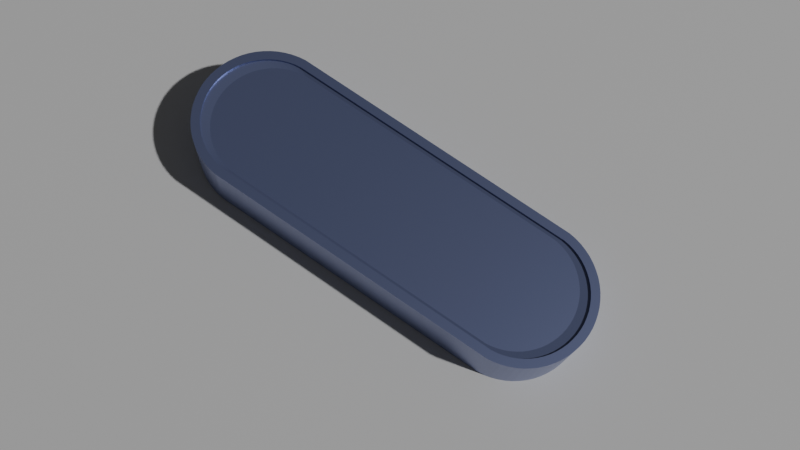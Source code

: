 # Source: KeyHolder4.blend  (saved by Blender 4.0.36; exported with 4.5.12 LTS)
import bpy
from mathutils import Matrix  # noqa: F401  (used for matrix-valued properties, if any)

bpy.ops.wm.read_factory_settings(use_empty=True)
scene = bpy.context.scene
scene.name = 'Scene'

# ---- collections
col_collection = bpy.data.collections.new('Collection'); scene.collection.children.link(col_collection)

# ---- materials (node trees are filled in below, after node groups)
mat_material_001 = bpy.data.materials.new('Material.001')

# ---- material node trees
mat_material_001.use_nodes = True; mat_material_001.node_tree.nodes.clear()
_N = mat_material_001.node_tree.nodes; _L = mat_material_001.node_tree.links
n0 = _N.new('ShaderNodeBsdfPrincipled'); n0.name = 'Principled BSDF'; n0.location = (10, 300)
n0.inputs[0].default_value = (0.2389, 0.2747, 0.4963, 1.0)
n0.inputs[1].default_value = 0.6495
n0.inputs[2].default_value = 0.3505
n0.inputs[3].default_value = 1.45
n1 = _N.new('ShaderNodeOutputMaterial'); n1.name = 'Material Output'; n1.location = (300, 300)
_L.new(n0.outputs[0], n1.inputs[0])
n1.is_active_output = True

# ---- world
world_world = bpy.data.worlds.new('World'); scene.world = world_world
world_world.use_nodes = True; world_world.node_tree.nodes.clear()
_N = world_world.node_tree.nodes; _L = world_world.node_tree.links
n0 = _N.new('ShaderNodeOutputWorld'); n0.name = 'World Output'; n0.location = (300, 300)
n1 = _N.new('ShaderNodeBackground'); n1.name = 'Background'; n1.location = (10, 300)
n1.inputs[0].default_value = (0.05088, 0.05088, 0.05088, 1.0)
_L.new(n1.outputs[0], n0.inputs[0])
n0.is_active_output = True
world_world.color = (0.05088, 0.05088, 0.05088)
world_world.use_sun_shadow = False
world_world.sun_shadow_jitter_overblur = 0.0

# ---- cameras
cam_camera = bpy.data.cameras.new('Camera')
cam_camera.clip_end = 100.0
cam_camera.ortho_scale = 7.314

# ---- lights
light_light = bpy.data.lights.new('Light', 'POINT')
light_light.transmission_factor = 0.0
light_light.use_soft_falloff = False
light_light.energy = 1000.0
light_light.shadow_soft_size = 0.1
light_light.shadow_maximum_resolution = 0.006
light_light.use_absolute_resolution = True

# ---- meshes
me_cylinder_001 = bpy.data.meshes.new('Cylinder.001')
me_cylinder_001.from_pydata([(-0.1049, -0.04976, -0.025), (-0.1044, -0.04364, 0.025), (-0.1098, -0.04904, -0.025), (-0.1086, -0.04303, 0.025), (-0.1145, -0.04785, -0.025), (-0.1127, -0.04199, 0.025), (-0.1191, -0.04619, -0.025), (-0.1168, -0.04054, 0.025), (-0.1236, -0.0441, -0.025), (-0.1207, -0.0387, 0.025), (-0.1278, -0.04157, -0.025), (-0.1244, -0.03648, 0.025), (-0.1317, -0.03865, -0.025), (-0.1278, -0.03392, 0.025), (-0.1354, -0.03536, -0.025), (-0.131, -0.03103, 0.025), (-0.1387, -0.03172, -0.025), (-0.1339, -0.02784, 0.025), (-0.1416, -0.02778, -0.025), (-0.1365, -0.02438, 0.025), (-0.1441, -0.02357, -0.025), (-0.1387, -0.02068, 0.025), (-0.1462, -0.01913, -0.025), (-0.1405, -0.01679, 0.025), (-0.1478, -0.01451, -0.025), (-0.142, -0.01274, 0.025), (-0.149, -0.009755, -0.025), (-0.143, -0.00856, 0.025), (-0.1498, -0.004901, -0.025), (-0.1437, -0.004301, 0.025), (-0.15, 0.0, -0.025), (-0.1439, 0.0, 0.025), (-0.1498, 0.004901, -0.025), (-0.1437, 0.004301, 0.025), (-0.149, 0.009755, -0.025), (-0.143, 0.00856, 0.025), (-0.1478, 0.01451, -0.025), (-0.142, 0.01274, 0.025), (-0.1462, 0.01913, -0.025), (-0.1405, 0.01679, 0.025), (-0.1441, 0.02357, -0.025), (-0.1387, 0.02068, 0.025), (-0.1416, 0.02778, -0.025), (-0.1365, 0.02438, 0.025), (-0.1387, 0.03172, -0.025), (-0.1339, 0.02784, 0.025), (-0.1354, 0.03536, -0.025), (-0.131, 0.03103, 0.025), (-0.1317, 0.03865, -0.025), (-0.1278, 0.03392, 0.025), (-0.1278, 0.04157, -0.025), (-0.1244, 0.03648, 0.025), (-0.1236, 0.0441, -0.025), (-0.1207, 0.0387, 0.025), (-0.1191, 0.04619, -0.025), (-0.1168, 0.04054, 0.025), (-0.1145, 0.04785, -0.025), (-0.1127, 0.04199, 0.025), (-0.1098, 0.04904, -0.025), (-0.1086, 0.04303, 0.025), (-0.1049, 0.04976, -0.025), (-0.1044, 0.04364, 0.025), (0.1049, 0.04976, -0.025), (0.1044, 0.04364, 0.025), (0.1098, 0.04904, -0.025), (0.1086, 0.04303, 0.025), (0.1145, 0.04785, -0.025), (0.1127, 0.04199, 0.025), (0.1191, 0.04619, -0.025), (0.1168, 0.04054, 0.025), (0.1236, 0.0441, -0.025), (0.1207, 0.0387, 0.025), (0.1278, 0.04157, -0.025), (0.1244, 0.03648, 0.025), (0.1317, 0.03865, -0.025), (0.1278, 0.03392, 0.025), (0.1354, 0.03536, -0.025), (0.131, 0.03103, 0.025), (0.1387, 0.03172, -0.025), (0.1339, 0.02784, 0.025), (0.1416, 0.02778, -0.025), (0.1365, 0.02438, 0.025), (0.1441, 0.02357, -0.025), (0.1387, 0.02068, 0.025), (0.1462, 0.01913, -0.025), (0.1405, 0.01679, 0.025), (0.1478, 0.01451, -0.025), (0.142, 0.01274, 0.025), (0.149, 0.009755, -0.025), (0.143, 0.00856, 0.025), (0.1498, 0.004901, -0.025), (0.1437, 0.004301, 0.025), (0.15, 0.0, -0.025), (0.1439, 0.0, 0.025), (0.1498, -0.004901, -0.025), (0.1437, -0.004301, 0.025), (0.149, -0.009755, -0.025), (0.143, -0.00856, 0.025), (0.1478, -0.01451, -0.025), (0.142, -0.01274, 0.025), (0.1462, -0.01913, -0.025), (0.1405, -0.01679, 0.025), (0.1441, -0.02357, -0.025), (0.1387, -0.02068, 0.025), (0.1416, -0.02778, -0.025), (0.1365, -0.02438, 0.025), (0.1387, -0.03172, -0.025), (0.1339, -0.02784, 0.025), (0.1354, -0.03536, -0.025), (0.131, -0.03103, 0.025), (0.1317, -0.03865, -0.025), (0.1278, -0.03392, 0.025), (0.1278, -0.04157, -0.025), (0.1244, -0.03648, 0.025), (0.1236, -0.0441, -0.025), (0.1207, -0.0387, 0.025), (0.1191, -0.04619, -0.025), (0.1168, -0.04054, 0.025), (0.1145, -0.04785, -0.025), (0.1127, -0.04199, 0.025), (0.1098, -0.04904, -0.025), (0.1086, -0.04303, 0.025), (0.1049, -0.04976, -0.025), (0.1044, -0.04364, 0.025), (-0.1049, -0.04976, 0.025), (0.1049, -0.04976, 0.025), (-0.1098, -0.04904, 0.025), (-0.1145, -0.04785, 0.025), (-0.1191, -0.04619, 0.025), (-0.1236, -0.0441, 0.025), (-0.1278, -0.04157, 0.025), (-0.1317, -0.03865, 0.025), (-0.1354, -0.03536, 0.025), (-0.1387, -0.03172, 0.025), (-0.1416, -0.02778, 0.025), (-0.1441, -0.02357, 0.025), (-0.1462, -0.01913, 0.025), (-0.1478, -0.01451, 0.025), (-0.149, -0.009755, 0.025), (-0.1498, -0.004901, 0.025), (-0.15, 0.0, 0.025), (-0.1498, 0.004901, 0.025), (-0.149, 0.009755, 0.025), (-0.1478, 0.01451, 0.025), (-0.1462, 0.01913, 0.025), (-0.1441, 0.02357, 0.025), (-0.1416, 0.02778, 0.025), (-0.1387, 0.03172, 0.025), (-0.1354, 0.03536, 0.025), (-0.1317, 0.03865, 0.025), (-0.1278, 0.04157, 0.025), (-0.1236, 0.0441, 0.025), (-0.1191, 0.04619, 0.025), (-0.1145, 0.04785, 0.025), (-0.1098, 0.04904, 0.025), (-0.1049, 0.04976, 0.025), (0.1098, 0.04904, 0.025), (0.1049, 0.04976, 0.025), (0.1145, 0.04785, 0.025), (0.1191, 0.04619, 0.025), (0.1236, 0.0441, 0.025), (0.1278, 0.04157, 0.025), (0.1317, 0.03865, 0.025), (0.1354, 0.03536, 0.025), (0.1387, 0.03172, 0.025), (0.1416, 0.02778, 0.025), (0.1441, 0.02357, 0.025), (0.1462, 0.01913, 0.025), (0.1478, 0.01451, 0.025), (0.149, 0.009755, 0.025), (0.1498, 0.004901, 0.025), (0.15, 0.0, 0.025), (0.1498, -0.004901, 0.025), (0.149, -0.009755, 0.025), (0.1478, -0.01451, 0.025), (0.1462, -0.01913, 0.025), (0.1441, -0.02357, 0.025), (0.1416, -0.02778, 0.025), (0.1387, -0.03172, 0.025), (0.1354, -0.03536, 0.025), (0.1317, -0.03865, 0.025), (0.1278, -0.04157, 0.025), (0.1236, -0.0441, 0.025), (0.1191, -0.04619, 0.025), (0.1145, -0.04785, 0.025), (0.1098, -0.04904, 0.025), (-0.1044, -0.04364, 0.02293), (0.1044, -0.04364, 0.02293), (-0.1086, -0.04303, 0.02293), (-0.1127, -0.04199, 0.02293), (-0.1168, -0.04054, 0.02293), (-0.1207, -0.0387, 0.02293), (-0.1244, -0.03648, 0.02293), (-0.1278, -0.03392, 0.02293), (-0.131, -0.03103, 0.02293), (-0.1339, -0.02784, 0.02293), (-0.1365, -0.02438, 0.02293), (-0.1387, -0.02068, 0.02293), (-0.1405, -0.01679, 0.02293), (-0.142, -0.01274, 0.02293), (-0.143, -0.00856, 0.02293), (-0.1437, -0.004301, 0.02293), (-0.1439, 0.0, 0.02293), (-0.1437, 0.004301, 0.02293), (-0.143, 0.00856, 0.02293), (-0.142, 0.01274, 0.02293), (-0.1405, 0.01679, 0.02293), (-0.1387, 0.02068, 0.02293), (-0.1365, 0.02438, 0.02293), (-0.1339, 0.02784, 0.02293), (-0.131, 0.03103, 0.02293), (-0.1278, 0.03392, 0.02293), (-0.1244, 0.03648, 0.02293), (-0.1207, 0.0387, 0.02293), (-0.1168, 0.04054, 0.02293), (-0.1127, 0.04199, 0.02293), (-0.1086, 0.04303, 0.02293), (-0.1044, 0.04364, 0.02293), (0.1086, 0.04303, 0.02293), (0.1044, 0.04364, 0.02293), (0.1127, 0.04199, 0.02293), (0.1168, 0.04054, 0.02293), (0.1207, 0.0387, 0.02293), (0.1244, 0.03648, 0.02293), (0.1278, 0.03392, 0.02293), (0.131, 0.03103, 0.02293), (0.1339, 0.02784, 0.02293), (0.1365, 0.02438, 0.02293), (0.1387, 0.02068, 0.02293), (0.1405, 0.01679, 0.02293), (0.142, 0.01274, 0.02293), (0.143, 0.00856, 0.02293), (0.1437, 0.004301, 0.02293), (0.1439, 0.0, 0.02293), (0.1437, -0.004301, 0.02293), (0.143, -0.00856, 0.02293), (0.142, -0.01274, 0.02293), (0.1405, -0.01679, 0.02293), (0.1387, -0.02068, 0.02293), (0.1365, -0.02438, 0.02293), (0.1339, -0.02784, 0.02293), (0.131, -0.03103, 0.02293), (0.1278, -0.03392, 0.02293), (0.1244, -0.03648, 0.02293), (0.1207, -0.0387, 0.02293), (0.1168, -0.04054, 0.02293), (0.1127, -0.04199, 0.02293), (0.1086, -0.04303, 0.02293), (-0.09916, -0.04143, 0.02209), (0.09916, -0.04143, 0.02209), (-0.1031, -0.04085, 0.02209), (-0.107, -0.03986, 0.02209), (-0.1109, -0.03848, 0.02209), (-0.1146, -0.03674, 0.02209), (-0.1181, -0.03463, 0.02209), (-0.1214, -0.0322, 0.02209), (-0.1244, -0.02945, 0.02209), (-0.1271, -0.02643, 0.02209), (-0.1296, -0.02314, 0.02209), (-0.1317, -0.01964, 0.02209), (-0.1334, -0.01594, 0.02209), (-0.1348, -0.01209, 0.02209), (-0.1358, -0.008126, 0.02209), (-0.1364, -0.004083, 0.02209), (-0.1366, -1.827e-11, 0.02209), (-0.1364, 0.004083, 0.02209), (-0.1358, 0.008126, 0.02209), (-0.1348, 0.01209, 0.02209), (-0.1334, 0.01594, 0.02209), (-0.1317, 0.01964, 0.02209), (-0.1296, 0.02314, 0.02209), (-0.1271, 0.02643, 0.02209), (-0.1244, 0.02945, 0.02209), (-0.1214, 0.0322, 0.02209), (-0.1181, 0.03463, 0.02209), (-0.1146, 0.03674, 0.02209), (-0.1109, 0.03848, 0.02209), (-0.107, 0.03986, 0.02209), (-0.1031, 0.04085, 0.02209), (-0.09916, 0.04143, 0.02209), (0.1031, 0.04085, 0.02209), (0.09916, 0.04143, 0.02209), (0.107, 0.03986, 0.02209), (0.1109, 0.03848, 0.02209), (0.1146, 0.03674, 0.02209), (0.1181, 0.03463, 0.02209), (0.1214, 0.0322, 0.02209), (0.1244, 0.02945, 0.02209), (0.1271, 0.02643, 0.02209), (0.1296, 0.02314, 0.02209), (0.1317, 0.01964, 0.02209), (0.1334, 0.01594, 0.02209), (0.1348, 0.01209, 0.02209), (0.1358, 0.008126, 0.02209), (0.1364, 0.004083, 0.02209), (0.1366, -1.827e-11, 0.02209), (0.1364, -0.004083, 0.02209), (0.1358, -0.008126, 0.02209), (0.1348, -0.01209, 0.02209), (0.1334, -0.01594, 0.02209), (0.1317, -0.01964, 0.02209), (0.1296, -0.02314, 0.02209), (0.1271, -0.02643, 0.02209), (0.1244, -0.02945, 0.02209), (0.1214, -0.0322, 0.02209), (0.1181, -0.03463, 0.02209), (0.1146, -0.03674, 0.02209), (0.1109, -0.03848, 0.02209), (0.107, -0.03986, 0.02209), (0.1031, -0.04085, 0.02209)], [], [(92, 94, 96, 98, 100, 102, 104, 106, 108, 110, 112, 114, 116, 118, 120, 122, 0, 2, 4, 6, 8, 10, 12, 14, 16, 18, 20, 22, 24, 26, 28, 30, 32, 34, 36, 38, 40, 42, 44, 46, 48, 50, 52, 54, 56, 58, 60, 62, 64, 66, 68, 70, 72, 74, 76, 78, 80, 82, 84, 86, 88, 90), (125, 124, 0, 122), (0, 124, 126, 2), (2, 126, 127, 4), (4, 127, 128, 6), (6, 128, 129, 8), (8, 129, 130, 10), (10, 130, 131, 12), (12, 131, 132, 14), (14, 132, 133, 16), (16, 133, 134, 18), (18, 134, 135, 20), (20, 135, 136, 22), (22, 136, 137, 24), (24, 137, 138, 26), (26, 138, 139, 28), (28, 139, 140, 30), (30, 140, 141, 32), (32, 141, 142, 34), (34, 142, 143, 36), (36, 143, 144, 38), (38, 144, 145, 40), (40, 145, 146, 42), (42, 146, 147, 44), (44, 147, 148, 46), (46, 148, 149, 48), (48, 149, 150, 50), (50, 150, 151, 52), (52, 151, 152, 54), (54, 152, 153, 56), (56, 153, 154, 58), (58, 154, 155, 60), (123, 121, 247, 187), (62, 157, 156, 64), (64, 156, 158, 66), (66, 158, 159, 68), (68, 159, 160, 70), (70, 160, 161, 72), (72, 161, 162, 74), (74, 162, 163, 76), (76, 163, 164, 78), (78, 164, 165, 80), (80, 165, 166, 82), (82, 166, 167, 84), (84, 167, 168, 86), (86, 168, 169, 88), (88, 169, 170, 90), (90, 170, 171, 92), (92, 171, 172, 94), (94, 172, 173, 96), (96, 173, 174, 98), (98, 174, 175, 100), (100, 175, 176, 102), (102, 176, 177, 104), (104, 177, 178, 106), (106, 178, 179, 108), (108, 179, 180, 110), (110, 180, 181, 112), (112, 181, 182, 114), (114, 182, 183, 116), (116, 183, 184, 118), (118, 184, 185, 120), (120, 185, 125, 122), (155, 157, 62, 60), (123, 1, 124, 125), (1, 3, 126, 124), (3, 5, 127, 126), (5, 7, 128, 127), (7, 9, 129, 128), (9, 11, 130, 129), (11, 13, 131, 130), (13, 15, 132, 131), (15, 17, 133, 132), (17, 19, 134, 133), (19, 21, 135, 134), (21, 23, 136, 135), (23, 25, 137, 136), (25, 27, 138, 137), (27, 29, 139, 138), (29, 31, 140, 139), (31, 33, 141, 140), (33, 35, 142, 141), (35, 37, 143, 142), (37, 39, 144, 143), (39, 41, 145, 144), (41, 43, 146, 145), (43, 45, 147, 146), (45, 47, 148, 147), (47, 49, 149, 148), (49, 51, 150, 149), (51, 53, 151, 150), (53, 55, 152, 151), (55, 57, 153, 152), (57, 59, 154, 153), (59, 61, 155, 154), (63, 65, 156, 157), (65, 67, 158, 156), (67, 69, 159, 158), (69, 71, 160, 159), (71, 73, 161, 160), (73, 75, 162, 161), (75, 77, 163, 162), (77, 79, 164, 163), (79, 81, 165, 164), (81, 83, 166, 165), (83, 85, 167, 166), (85, 87, 168, 167), (87, 89, 169, 168), (89, 91, 170, 169), (91, 93, 171, 170), (93, 95, 172, 171), (95, 97, 173, 172), (97, 99, 174, 173), (99, 101, 175, 174), (101, 103, 176, 175), (103, 105, 177, 176), (105, 107, 178, 177), (107, 109, 179, 178), (109, 111, 180, 179), (111, 113, 181, 180), (113, 115, 182, 181), (115, 117, 183, 182), (117, 119, 184, 183), (119, 121, 185, 184), (121, 123, 125, 185), (61, 63, 157, 155), (223, 222, 284, 285), (71, 69, 221, 222), (17, 15, 194, 195), (63, 61, 217, 219), (73, 71, 222, 223), (19, 17, 195, 196), (75, 73, 223, 224), (21, 19, 196, 197), (77, 75, 224, 225), (23, 21, 197, 198), (79, 77, 225, 226), (25, 23, 198, 199), (81, 79, 226, 227), (27, 25, 199, 200), (83, 81, 227, 228), (29, 27, 200, 201), (85, 83, 228, 229), (31, 29, 201, 202), (87, 85, 229, 230), (33, 31, 202, 203), (89, 87, 230, 231), (35, 33, 203, 204), (91, 89, 231, 232), (37, 35, 204, 205), (93, 91, 232, 233), (39, 37, 205, 206), (95, 93, 233, 234), (41, 39, 206, 207), (97, 95, 234, 235), (43, 41, 207, 208), (99, 97, 235, 236), (45, 43, 208, 209), (101, 99, 236, 237), (47, 45, 209, 210), (103, 101, 237, 238), (49, 47, 210, 211), (105, 103, 238, 239), (51, 49, 211, 212), (107, 105, 239, 240), (53, 51, 212, 213), (1, 123, 187, 186), (109, 107, 240, 241), (55, 53, 213, 214), (3, 1, 186, 188), (111, 109, 241, 242), (57, 55, 214, 215), (5, 3, 188, 189), (113, 111, 242, 243), (59, 57, 215, 216), (7, 5, 189, 190), (115, 113, 243, 244), (61, 59, 216, 217), (9, 7, 190, 191), (117, 115, 244, 245), (65, 63, 219, 218), (11, 9, 191, 192), (119, 117, 245, 246), (67, 65, 218, 220), (13, 11, 192, 193), (121, 119, 246, 247), (69, 67, 220, 221), (15, 13, 193, 194), (266, 265, 264, 263, 262, 261, 260, 259, 258, 257, 256, 255, 254, 253, 252, 251, 250, 248, 249, 309, 308, 307, 306, 305, 304, 303, 302, 301, 300, 299, 298, 297, 296, 295, 294, 293, 292, 291, 290, 289, 288, 287, 286, 285, 284, 283, 282, 280, 281, 279, 278, 277, 276, 275, 274, 273, 272, 271, 270, 269, 268, 267), (196, 195, 257, 258), (224, 223, 285, 286), (197, 196, 258, 259), (225, 224, 286, 287), (198, 197, 259, 260), (226, 225, 287, 288), (199, 198, 260, 261), (227, 226, 288, 289), (200, 199, 261, 262), (228, 227, 289, 290), (201, 200, 262, 263), (229, 228, 290, 291), (202, 201, 263, 264), (230, 229, 291, 292), (203, 202, 264, 265), (231, 230, 292, 293), (204, 203, 265, 266), (232, 231, 293, 294), (205, 204, 266, 267), (233, 232, 294, 295), (206, 205, 267, 268), (234, 233, 295, 296), (207, 206, 268, 269), (235, 234, 296, 297), (208, 207, 269, 270), (236, 235, 297, 298), (209, 208, 270, 271), (237, 236, 298, 299), (210, 209, 271, 272), (238, 237, 299, 300), (211, 210, 272, 273), (239, 238, 300, 301), (212, 211, 273, 274), (240, 239, 301, 302), (213, 212, 274, 275), (186, 187, 249, 248), (241, 240, 302, 303), (214, 213, 275, 276), (188, 186, 248, 250), (242, 241, 303, 304), (215, 214, 276, 277), (189, 188, 250, 251), (243, 242, 304, 305), (216, 215, 277, 278), (190, 189, 251, 252), (244, 243, 305, 306), (217, 216, 278, 279), (191, 190, 252, 253), (245, 244, 306, 307), (218, 219, 281, 280), (192, 191, 253, 254), (246, 245, 307, 308), (220, 218, 280, 282), (193, 192, 254, 255), (247, 246, 308, 309), (221, 220, 282, 283), (194, 193, 255, 256), (187, 247, 309, 249), (222, 221, 283, 284), (195, 194, 256, 257), (219, 217, 279, 281)])
_uv = me_cylinder_001.uv_layers.new(name='UVMap')
_uv.uv.foreach_set('vector', [0.99, 0.25, 0.9888, 0.2265, 0.9854, 0.2032, 0.9797, 0.1803, 0.9717, 0.1582, 0.9617, 0.1369, 0.9496, 0.1167, 0.9355, 0.09775, 0.9197, 0.08029, 0.9023, 0.06448, 0.8833, 0.05045, 0.8631, 0.03834, 0.8418, 0.02827, 0.8197, 0.02033, 0.7968, 0.01461, 0.7735, 0.01116, 0.7265, 0.01116, 0.7032, 0.01461, 0.6803, 0.02033, 0.6582, 0.02827, 0.6369, 0.03834, 0.6167, 0.05045, 0.5977, 0.06448, 0.5803, 0.08029, 0.5645, 0.09775, 0.5504, 0.1167, 0.5383, 0.1369, 0.5283, 0.1582, 0.5203, 0.1803, 0.5146, 0.2032, 0.5112, 0.2265, 0.51, 0.25, 0.5112, 0.2735, 0.5146, 0.2968, 0.5203, 0.3197, 0.5283, 0.3418, 0.5383, 0.3631, 0.5504, 0.3833, 0.5645, 0.4023, 0.5803, 0.4197, 0.5977, 0.4355, 0.6167, 0.4496, 0.6369, 0.4617, 0.6582, 0.4717, 0.6803, 0.4797, 0.7032, 0.4854, 0.7265, 0.4888, 0.7735, 0.4888, 0.7968, 0.4854, 0.8197, 0.4797, 0.8418, 0.4717, 0.8631, 0.4617, 0.8833, 0.4496, 0.9023, 0.4355, 0.9197, 0.4197, 0.9355, 0.4023, 0.9496, 0.3833, 0.9617, 0.3631, 0.9717, 0.3418, 0.9797, 0.3197, 0.9854, 0.2968, 0.9888, 0.2735, 0.5156, 1.0, 0.4844, 1.0, 0.4844, 0.5, 0.5156, 0.5, 0.4844, 0.5, 0.4844, 1.0, 0.4688, 1.0, 0.4688, 0.5, 0.4688, 0.5, 0.4688, 1.0, 0.4531, 1.0, 0.4531, 0.5, 0.4531, 0.5, 0.4531, 1.0, 0.4375, 1.0, 0.4375, 0.5, 0.4375, 0.5, 0.4375, 1.0, 0.4219, 1.0, 0.4219, 0.5, 0.4219, 0.5, 0.4219, 1.0, 0.4062, 1.0, 0.4062, 0.5, 0.4062, 0.5, 0.4062, 1.0, 0.3906, 1.0, 0.3906, 0.5, 0.3906, 0.5, 0.3906, 1.0, 0.375, 1.0, 0.375, 0.5, 0.375, 0.5, 0.375, 1.0, 0.3594, 1.0, 0.3594, 0.5, 0.3594, 0.5, 0.3594, 1.0, 0.3438, 1.0, 0.3438, 0.5, 0.3438, 0.5, 0.3438, 1.0, 0.3281, 1.0, 0.3281, 0.5, 0.3281, 0.5, 0.3281, 1.0, 0.3125, 1.0, 0.3125, 0.5, 0.3125, 0.5, 0.3125, 1.0, 0.2969, 1.0, 0.2969, 0.5, 0.2969, 0.5, 0.2969, 1.0, 0.2812, 1.0, 0.2812, 0.5, 0.2812, 0.5, 0.2812, 1.0, 0.2656, 1.0, 0.2656, 0.5, 0.2656, 0.5, 0.2656, 1.0, 0.25, 1.0, 0.25, 0.5, 0.25, 0.5, 0.25, 1.0, 0.2344, 1.0, 0.2344, 0.5, 0.2344, 0.5, 0.2344, 1.0, 0.2188, 1.0, 0.2188, 0.5, 0.2188, 0.5, 0.2188, 1.0, 0.2031, 1.0, 0.2031, 0.5, 0.2031, 0.5, 0.2031, 1.0, 0.1875, 1.0, 0.1875, 0.5, 0.1875, 0.5, 0.1875, 1.0, 0.1719, 1.0, 0.1719, 0.5, 0.1719, 0.5, 0.1719, 1.0, 0.1562, 1.0, 0.1562, 0.5, 0.1562, 0.5, 0.1562, 1.0, 0.1406, 1.0, 0.1406, 0.5, 0.1406, 0.5, 0.1406, 1.0, 0.125, 1.0, 0.125, 0.5, 0.125, 0.5, 0.125, 1.0, 0.1094, 1.0, 0.1094, 0.5, 0.1094, 0.5, 0.1094, 1.0, 0.09375, 1.0, 0.09375, 0.5, 0.09375, 0.5, 0.09375, 1.0, 0.07812, 1.0, 0.07812, 0.5, 0.07812, 0.5, 0.07812, 1.0, 0.0625, 1.0, 0.0625, 0.5, 0.0625, 0.5, 0.0625, 1.0, 0.04688, 1.0, 0.04688, 0.5, 0.04688, 0.5, 0.04688, 1.0, 0.03125, 1.0, 0.03125, 0.5, 0.03125, 0.5, 0.03125, 1.0, 0.01562, 1.0, 0.01562, 0.5, 0.2945, 0.04051, 0.3081, 0.04343, 0.3081, 0.04343, 0.2945, 0.04051, 0.9844, 0.5, 0.9844, 1.0, 0.9688, 1.0, 0.9688, 0.5, 0.9688, 0.5, 0.9688, 1.0, 0.9531, 1.0, 0.9531, 0.5, 0.9531, 0.5, 0.9531, 1.0, 0.9375, 1.0, 0.9375, 0.5, 0.9375, 0.5, 0.9375, 1.0, 0.9219, 1.0, 0.9219, 0.5, 0.9219, 0.5, 0.9219, 1.0, 0.9062, 1.0, 0.9062, 0.5, 0.9062, 0.5, 0.9062, 1.0, 0.8906, 1.0, 0.8906, 0.5, 0.8906, 0.5, 0.8906, 1.0, 0.875, 1.0, 0.875, 0.5, 0.875, 0.5, 0.875, 1.0, 0.8594, 1.0, 0.8594, 0.5, 0.8594, 0.5, 0.8594, 1.0, 0.8438, 1.0, 0.8438, 0.5, 0.8438, 0.5, 0.8438, 1.0, 0.8281, 1.0, 0.8281, 0.5, 0.8281, 0.5, 0.8281, 1.0, 0.8125, 1.0, 0.8125, 0.5, 0.8125, 0.5, 0.8125, 1.0, 0.7969, 1.0, 0.7969, 0.5, 0.7969, 0.5, 0.7969, 1.0, 0.7812, 1.0, 0.7812, 0.5, 0.7812, 0.5, 0.7812, 1.0, 0.7656, 1.0, 0.7656, 0.5, 0.7656, 0.5, 0.7656, 1.0, 0.75, 1.0, 0.75, 0.5, 0.75, 0.5, 0.75, 1.0, 0.7344, 1.0, 0.7344, 0.5, 0.7344, 0.5, 0.7344, 1.0, 0.7188, 1.0, 0.7188, 0.5, 0.7188, 0.5, 0.7188, 1.0, 0.7031, 1.0, 0.7031, 0.5, 0.7031, 0.5, 0.7031, 1.0, 0.6875, 1.0, 0.6875, 0.5, 0.6875, 0.5, 0.6875, 1.0, 0.6719, 1.0, 0.6719, 0.5, 0.6719, 0.5, 0.6719, 1.0, 0.6562, 1.0, 0.6562, 0.5, 0.6562, 0.5, 0.6562, 1.0, 0.6406, 1.0, 0.6406, 0.5, 0.6406, 0.5, 0.6406, 1.0, 0.625, 1.0, 0.625, 0.5, 0.625, 0.5, 0.625, 1.0, 0.6094, 1.0, 0.6094, 0.5, 0.6094, 0.5, 0.6094, 1.0, 0.5938, 1.0, 0.5938, 0.5, 0.5938, 0.5, 0.5938, 1.0, 0.5781, 1.0, 0.5781, 0.5, 0.5781, 0.5, 0.5781, 1.0, 0.5625, 1.0, 0.5625, 0.5, 0.5625, 0.5, 0.5625, 1.0, 0.5469, 1.0, 0.5469, 0.5, 0.5469, 0.5, 0.5469, 1.0, 0.5312, 1.0, 0.5312, 0.5, 0.5312, 0.5, 0.5312, 1.0, 0.5156, 1.0, 0.5156, 0.5, 0.01562, 1.0, 0.9844, 1.0, 0.9844, 0.5, 0.01562, 0.5, 0.2945, 0.04051, 0.2055, 0.04051, 0.2265, 0.01116, 0.2735, 0.01116, 0.2055, 0.04051, 0.1919, 0.04343, 0.2032, 0.01461, 0.2265, 0.01116, 0.1919, 0.04343, 0.1745, 0.04846, 0.1803, 0.02033, 0.2032, 0.01461, 0.1745, 0.04846, 0.1564, 0.05542, 0.1582, 0.02827, 0.1803, 0.02033, 0.1564, 0.05542, 0.1385, 0.06426, 0.1369, 0.03834, 0.1582, 0.02827, 0.1385, 0.06426, 0.1213, 0.07488, 0.1167, 0.05045, 0.1369, 0.03834, 0.1213, 0.07488, 0.1051, 0.08719, 0.09775, 0.06448, 0.1167, 0.05045, 0.1051, 0.08719, 0.09013, 0.1011, 0.08029, 0.08029, 0.09775, 0.06448, 0.09013, 0.1011, 0.07649, 0.1164, 0.06448, 0.09775, 0.08029, 0.08029, 0.07649, 0.1164, 0.06438, 0.133, 0.05045, 0.1167, 0.06448, 0.09775, 0.06438, 0.133, 0.05391, 0.1507, 0.03834, 0.1369, 0.05045, 0.1167, 0.05391, 0.1507, 0.04519, 0.1694, 0.02827, 0.1582, 0.03834, 0.1369, 0.04519, 0.1694, 0.03832, 0.1889, 0.02033, 0.1803, 0.02827, 0.1582, 0.03832, 0.1889, 0.03336, 0.2089, 0.01461, 0.2032, 0.02033, 0.1803, 0.03336, 0.2089, 0.03036, 0.2294, 0.01116, 0.2265, 0.01461, 0.2032, 0.03036, 0.2294, 0.02936, 0.25, 0.01, 0.25, 0.01116, 0.2265, 0.02936, 0.25, 0.03036, 0.2706, 0.01116, 0.2735, 0.01, 0.25, 0.03036, 0.2706, 0.03336, 0.2911, 0.01461, 0.2968, 0.01116, 0.2735, 0.03336, 0.2911, 0.03832, 0.3111, 0.02033, 0.3197, 0.01461, 0.2968, 0.03832, 0.3111, 0.04519, 0.3306, 0.02827, 0.3418, 0.02033, 0.3197, 0.04519, 0.3306, 0.05391, 0.3493, 0.03834, 0.3631, 0.02827, 0.3418, 0.05391, 0.3493, 0.06438, 0.367, 0.05045, 0.3833, 0.03834, 0.3631, 0.06438, 0.367, 0.07649, 0.3836, 0.06448, 0.4023, 0.05045, 0.3833, 0.07649, 0.3836, 0.09013, 0.3989, 0.08029, 0.4197, 0.06448, 0.4023, 0.09013, 0.3989, 0.1051, 0.4128, 0.09775, 0.4355, 0.08029, 0.4197, 0.1051, 0.4128, 0.1213, 0.4251, 0.1167, 0.4496, 0.09775, 0.4355, 0.1213, 0.4251, 0.1385, 0.4357, 0.1369, 0.4617, 0.1167, 0.4496, 0.1385, 0.4357, 0.1564, 0.4446, 0.1582, 0.4717, 0.1369, 0.4617, 0.1564, 0.4446, 0.1745, 0.4515, 0.1803, 0.4797, 0.1582, 0.4717, 0.1745, 0.4515, 0.1919, 0.4566, 0.2032, 0.4854, 0.1803, 0.4797, 0.1919, 0.4566, 0.2055, 0.4595, 0.2265, 0.4888, 0.2032, 0.4854, 0.2945, 0.4595, 0.3081, 0.4566, 0.2968, 0.4854, 0.2735, 0.4888, 0.3081, 0.4566, 0.3255, 0.4515, 0.3197, 0.4797, 0.2968, 0.4854, 0.3255, 0.4515, 0.3436, 0.4446, 0.3418, 0.4717, 0.3197, 0.4797, 0.3436, 0.4446, 0.3615, 0.4357, 0.3631, 0.4617, 0.3418, 0.4717, 0.3615, 0.4357, 0.3787, 0.4251, 0.3833, 0.4496, 0.3631, 0.4617, 0.3787, 0.4251, 0.3949, 0.4128, 0.4023, 0.4355, 0.3833, 0.4496, 0.3949, 0.4128, 0.4099, 0.3989, 0.4197, 0.4197, 0.4023, 0.4355, 0.4099, 0.3989, 0.4235, 0.3836, 0.4355, 0.4023, 0.4197, 0.4197, 0.4235, 0.3836, 0.4356, 0.367, 0.4496, 0.3833, 0.4355, 0.4023, 0.4356, 0.367, 0.4461, 0.3493, 0.4617, 0.3631, 0.4496, 0.3833, 0.4461, 0.3493, 0.4548, 0.3306, 0.4717, 0.3418, 0.4617, 0.3631, 0.4548, 0.3306, 0.4617, 0.3111, 0.4797, 0.3197, 0.4717, 0.3418, 0.4617, 0.3111, 0.4666, 0.2911, 0.4854, 0.2968, 0.4797, 0.3197, 0.4666, 0.2911, 0.4696, 0.2706, 0.4888, 0.2735, 0.4854, 0.2968, 0.4696, 0.2706, 0.4706, 0.25, 0.49, 0.25, 0.4888, 0.2735, 0.4706, 0.25, 0.4696, 0.2294, 0.4888, 0.2265, 0.49, 0.25, 0.4696, 0.2294, 0.4666, 0.2089, 0.4854, 0.2032, 0.4888, 0.2265, 0.4666, 0.2089, 0.4617, 0.1889, 0.4797, 0.1803, 0.4854, 0.2032, 0.4617, 0.1889, 0.4548, 0.1694, 0.4717, 0.1582, 0.4797, 0.1803, 0.4548, 0.1694, 0.4461, 0.1507, 0.4617, 0.1369, 0.4717, 0.1582, 0.4461, 0.1507, 0.4356, 0.133, 0.4496, 0.1167, 0.4617, 0.1369, 0.4356, 0.133, 0.4235, 0.1164, 0.4355, 0.09775, 0.4496, 0.1167, 0.4235, 0.1164, 0.4099, 0.1011, 0.4197, 0.08029, 0.4355, 0.09775, 0.4099, 0.1011, 0.3949, 0.08719, 0.4023, 0.06448, 0.4197, 0.08029, 0.3949, 0.08719, 0.3787, 0.07488, 0.3833, 0.05045, 0.4023, 0.06448, 0.3787, 0.07488, 0.3615, 0.06426, 0.3631, 0.03834, 0.3833, 0.05045, 0.3615, 0.06426, 0.3436, 0.05542, 0.3418, 0.02827, 0.3631, 0.03834, 0.3436, 0.05542, 0.3255, 0.04846, 0.3197, 0.02033, 0.3418, 0.02827, 0.3255, 0.04846, 0.3081, 0.04343, 0.2968, 0.01461, 0.3197, 0.02033, 0.3081, 0.04343, 0.2945, 0.04051, 0.2735, 0.01116, 0.2968, 0.01461, 0.2055, 0.4595, 0.2945, 0.4595, 0.2735, 0.4888, 0.2265, 0.4888, 0.3787, 0.4251, 0.3615, 0.4357, 0.3615, 0.4357, 0.3787, 0.4251, 0.3615, 0.4357, 0.3436, 0.4446, 0.3436, 0.4446, 0.3615, 0.4357, 0.07649, 0.1164, 0.09013, 0.1011, 0.09013, 0.1011, 0.07649, 0.1164, 0.2945, 0.4595, 0.2055, 0.4595, 0.2055, 0.4595, 0.2945, 0.4595, 0.3787, 0.4251, 0.3615, 0.4357, 0.3615, 0.4357, 0.3787, 0.4251, 0.06438, 0.133, 0.07649, 0.1164, 0.07649, 0.1164, 0.06438, 0.133, 0.3949, 0.4128, 0.3787, 0.4251, 0.3787, 0.4251, 0.3949, 0.4128, 0.05391, 0.1507, 0.06438, 0.133, 0.06438, 0.133, 0.05391, 0.1507, 0.4099, 0.3989, 0.3949, 0.4128, 0.3949, 0.4128, 0.4099, 0.3989, 0.04519, 0.1694, 0.05391, 0.1507, 0.05391, 0.1507, 0.04519, 0.1694, 0.4235, 0.3836, 0.4099, 0.3989, 0.4099, 0.3989, 0.4235, 0.3836, 0.03832, 0.1889, 0.04519, 0.1694, 0.04519, 0.1694, 0.03832, 0.1889, 0.4356, 0.367, 0.4235, 0.3836, 0.4235, 0.3836, 0.4356, 0.367, 0.03336, 0.2089, 0.03832, 0.1889, 0.03832, 0.1889, 0.03336, 0.2089, 0.4461, 0.3493, 0.4356, 0.367, 0.4356, 0.367, 0.4461, 0.3493, 0.03036, 0.2294, 0.03336, 0.2089, 0.03336, 0.2089, 0.03036, 0.2294, 0.4548, 0.3306, 0.4461, 0.3493, 0.4461, 0.3493, 0.4548, 0.3306, 0.02936, 0.25, 0.03036, 0.2294, 0.03036, 0.2294, 0.02936, 0.25, 0.4617, 0.3111, 0.4548, 0.3306, 0.4548, 0.3306, 0.4617, 0.3111, 0.03036, 0.2706, 0.02936, 0.25, 0.02936, 0.25, 0.03036, 0.2706, 0.4666, 0.2911, 0.4617, 0.3111, 0.4617, 0.3111, 0.4666, 0.2911, 0.03336, 0.2911, 0.03036, 0.2706, 0.03036, 0.2706, 0.03336, 0.2911, 0.4696, 0.2706, 0.4666, 0.2911, 0.4666, 0.2911, 0.4696, 0.2706, 0.03832, 0.3111, 0.03336, 0.2911, 0.03336, 0.2911, 0.03832, 0.3111, 0.4706, 0.25, 0.4696, 0.2706, 0.4696, 0.2706, 0.4706, 0.25, 0.04519, 0.3306, 0.03832, 0.3111, 0.03832, 0.3111, 0.04519, 0.3306, 0.4696, 0.2294, 0.4706, 0.25, 0.4706, 0.25, 0.4696, 0.2294, 0.05391, 0.3493, 0.04519, 0.3306, 0.04519, 0.3306, 0.05391, 0.3493, 0.4666, 0.2089, 0.4696, 0.2294, 0.4696, 0.2294, 0.4666, 0.2089, 0.06438, 0.367, 0.05391, 0.3493, 0.05391, 0.3493, 0.06438, 0.367, 0.4617, 0.1889, 0.4666, 0.2089, 0.4666, 0.2089, 0.4617, 0.1889, 0.07649, 0.3836, 0.06438, 0.367, 0.06438, 0.367, 0.07649, 0.3836, 0.4548, 0.1694, 0.4617, 0.1889, 0.4617, 0.1889, 0.4548, 0.1694, 0.09013, 0.3989, 0.07649, 0.3836, 0.07649, 0.3836, 0.09013, 0.3989, 0.4461, 0.1507, 0.4548, 0.1694, 0.4548, 0.1694, 0.4461, 0.1507, 0.1051, 0.4128, 0.09013, 0.3989, 0.09013, 0.3989, 0.1051, 0.4128, 0.4356, 0.133, 0.4461, 0.1507, 0.4461, 0.1507, 0.4356, 0.133, 0.1213, 0.4251, 0.1051, 0.4128, 0.1051, 0.4128, 0.1213, 0.4251, 0.4235, 0.1164, 0.4356, 0.133, 0.4356, 0.133, 0.4235, 0.1164, 0.1385, 0.4357, 0.1213, 0.4251, 0.1213, 0.4251, 0.1385, 0.4357, 0.2055, 0.04051, 0.2945, 0.04051, 0.2945, 0.04051, 0.2055, 0.04051, 0.4099, 0.1011, 0.4235, 0.1164, 0.4235, 0.1164, 0.4099, 0.1011, 0.1564, 0.4446, 0.1385, 0.4357, 0.1385, 0.4357, 0.1564, 0.4446, 0.1919, 0.04343, 0.2055, 0.04051, 0.2055, 0.04051, 0.1919, 0.04343, 0.3949, 0.08719, 0.4099, 0.1011, 0.4099, 0.1011, 0.3949, 0.08719, 0.1745, 0.4515, 0.1564, 0.4446, 0.1564, 0.4446, 0.1745, 0.4515, 0.1745, 0.04846, 0.1919, 0.04343, 0.1919, 0.04343, 0.1745, 0.04846, 0.3787, 0.07488, 0.3949, 0.08719, 0.3949, 0.08719, 0.3787, 0.07488, 0.1919, 0.4566, 0.1745, 0.4515, 0.1745, 0.4515, 0.1919, 0.4566, 0.1564, 0.05542, 0.1745, 0.04846, 0.1745, 0.04846, 0.1564, 0.05542, 0.3615, 0.06426, 0.3787, 0.07488, 0.3787, 0.07488, 0.3615, 0.06426, 0.2055, 0.4595, 0.1919, 0.4566, 0.1919, 0.4566, 0.2055, 0.4595, 0.1385, 0.06426, 0.1564, 0.05542, 0.1564, 0.05542, 0.1385, 0.06426, 0.3436, 0.05542, 0.3615, 0.06426, 0.3615, 0.06426, 0.3436, 0.05542, 0.3081, 0.4566, 0.2945, 0.4595, 0.2945, 0.4595, 0.3081, 0.4566, 0.1213, 0.07488, 0.1385, 0.06426, 0.1385, 0.06426, 0.1213, 0.07488, 0.3255, 0.04846, 0.3436, 0.05542, 0.3436, 0.05542, 0.3255, 0.04846, 0.3255, 0.4515, 0.3081, 0.4566, 0.3081, 0.4566, 0.3255, 0.4515, 0.1051, 0.08719, 0.1213, 0.07488, 0.1213, 0.07488, 0.1051, 0.08719, 0.3081, 0.04343, 0.3255, 0.04846, 0.3255, 0.04846, 0.3081, 0.04343, 0.3436, 0.4446, 0.3255, 0.4515, 0.3255, 0.4515, 0.3436, 0.4446, 0.09013, 0.1011, 0.1051, 0.08719, 0.1051, 0.08719, 0.09013, 0.1011, 0.03336, 0.2911, 0.03036, 0.2706, 0.02936, 0.25, 0.03036, 0.2294, 0.03336, 0.2089, 0.03832, 0.1889, 0.04519, 0.1694, 0.05391, 0.1507, 0.06438, 0.133, 0.07649, 0.1164, 0.09013, 0.1011, 0.1051, 0.08719, 0.1213, 0.07488, 0.1385, 0.06426, 0.1564, 0.05542, 0.1745, 0.04846, 0.1919, 0.04343, 0.2055, 0.04051, 0.2945, 0.04051, 0.3081, 0.04343, 0.3255, 0.04846, 0.3436, 0.05542, 0.3615, 0.06426, 0.3787, 0.07488, 0.3949, 0.08719, 0.4099, 0.1011, 0.4235, 0.1164, 0.4356, 0.133, 0.4461, 0.1507, 0.4548, 0.1694, 0.4617, 0.1889, 0.4666, 0.2089, 0.4696, 0.2294, 0.4706, 0.25, 0.4696, 0.2706, 0.4666, 0.2911, 0.4617, 0.3111, 0.4548, 0.3306, 0.4461, 0.3493, 0.4356, 0.367, 0.4235, 0.3836, 0.4099, 0.3989, 0.3949, 0.4128, 0.3787, 0.4251, 0.3615, 0.4357, 0.3436, 0.4446, 0.3255, 0.4515, 0.3081, 0.4566, 0.2945, 0.4595, 0.2055, 0.4595, 0.1919, 0.4566, 0.1745, 0.4515, 0.1564, 0.4446, 0.1385, 0.4357, 0.1213, 0.4251, 0.1051, 0.4128, 0.09013, 0.3989, 0.07649, 0.3836, 0.06438, 0.367, 0.05391, 0.3493, 0.04519, 0.3306, 0.03832, 0.3111, 0.06438, 0.133, 0.07649, 0.1164, 0.07649, 0.1164, 0.06438, 0.133, 0.3949, 0.4128, 0.3787, 0.4251, 0.3787, 0.4251, 0.3949, 0.4128, 0.05391, 0.1507, 0.06438, 0.133, 0.06438, 0.133, 0.05391, 0.1507, 0.4099, 0.3989, 0.3949, 0.4128, 0.3949, 0.4128, 0.4099, 0.3989, 0.04519, 0.1694, 0.05391, 0.1507, 0.05391, 0.1507, 0.04519, 0.1694, 0.4235, 0.3836, 0.4099, 0.3989, 0.4099, 0.3989, 0.4235, 0.3836, 0.03832, 0.1889, 0.04519, 0.1694, 0.04519, 0.1694, 0.03832, 0.1889, 0.4356, 0.367, 0.4235, 0.3836, 0.4235, 0.3836, 0.4356, 0.367, 0.03336, 0.2089, 0.03832, 0.1889, 0.03832, 0.1889, 0.03336, 0.2089, 0.4461, 0.3493, 0.4356, 0.367, 0.4356, 0.367, 0.4461, 0.3493, 0.03036, 0.2294, 0.03336, 0.2089, 0.03336, 0.2089, 0.03036, 0.2294, 0.4548, 0.3306, 0.4461, 0.3493, 0.4461, 0.3493, 0.4548, 0.3306, 0.02936, 0.25, 0.03036, 0.2294, 0.03036, 0.2294, 0.02936, 0.25, 0.4617, 0.3111, 0.4548, 0.3306, 0.4548, 0.3306, 0.4617, 0.3111, 0.03036, 0.2706, 0.02936, 0.25, 0.02936, 0.25, 0.03036, 0.2706, 0.4666, 0.2911, 0.4617, 0.3111, 0.4617, 0.3111, 0.4666, 0.2911, 0.03336, 0.2911, 0.03036, 0.2706, 0.03036, 0.2706, 0.03336, 0.2911, 0.4696, 0.2706, 0.4666, 0.2911, 0.4666, 0.2911, 0.4696, 0.2706, 0.03832, 0.3111, 0.03336, 0.2911, 0.03336, 0.2911, 0.03832, 0.3111, 0.4706, 0.25, 0.4696, 0.2706, 0.4696, 0.2706, 0.4706, 0.25, 0.04519, 0.3306, 0.03832, 0.3111, 0.03832, 0.3111, 0.04519, 0.3306, 0.4696, 0.2294, 0.4706, 0.25, 0.4706, 0.25, 0.4696, 0.2294, 0.05391, 0.3493, 0.04519, 0.3306, 0.04519, 0.3306, 0.05391, 0.3493, 0.4666, 0.2089, 0.4696, 0.2294, 0.4696, 0.2294, 0.4666, 0.2089, 0.06438, 0.367, 0.05391, 0.3493, 0.05391, 0.3493, 0.06438, 0.367, 0.4617, 0.1889, 0.4666, 0.2089, 0.4666, 0.2089, 0.4617, 0.1889, 0.07649, 0.3836, 0.06438, 0.367, 0.06438, 0.367, 0.07649, 0.3836, 0.4548, 0.1694, 0.4617, 0.1889, 0.4617, 0.1889, 0.4548, 0.1694, 0.09013, 0.3989, 0.07649, 0.3836, 0.07649, 0.3836, 0.09013, 0.3989, 0.4461, 0.1507, 0.4548, 0.1694, 0.4548, 0.1694, 0.4461, 0.1507, 0.1051, 0.4128, 0.09013, 0.3989, 0.09013, 0.3989, 0.1051, 0.4128, 0.4356, 0.133, 0.4461, 0.1507, 0.4461, 0.1507, 0.4356, 0.133, 0.1213, 0.4251, 0.1051, 0.4128, 0.1051, 0.4128, 0.1213, 0.4251, 0.4235, 0.1164, 0.4356, 0.133, 0.4356, 0.133, 0.4235, 0.1164, 0.1385, 0.4357, 0.1213, 0.4251, 0.1213, 0.4251, 0.1385, 0.4357, 0.2055, 0.04051, 0.2945, 0.04051, 0.2945, 0.04051, 0.2055, 0.04051, 0.4099, 0.1011, 0.4235, 0.1164, 0.4235, 0.1164, 0.4099, 0.1011, 0.1564, 0.4446, 0.1385, 0.4357, 0.1385, 0.4357, 0.1564, 0.4446, 0.1919, 0.04343, 0.2055, 0.04051, 0.2055, 0.04051, 0.1919, 0.04343, 0.3949, 0.08719, 0.4099, 0.1011, 0.4099, 0.1011, 0.3949, 0.08719, 0.1745, 0.4515, 0.1564, 0.4446, 0.1564, 0.4446, 0.1745, 0.4515, 0.1745, 0.04846, 0.1919, 0.04343, 0.1919, 0.04343, 0.1745, 0.04846, 0.3787, 0.07488, 0.3949, 0.08719, 0.3949, 0.08719, 0.3787, 0.07488, 0.1919, 0.4566, 0.1745, 0.4515, 0.1745, 0.4515, 0.1919, 0.4566, 0.1564, 0.05542, 0.1745, 0.04846, 0.1745, 0.04846, 0.1564, 0.05542, 0.3615, 0.06426, 0.3787, 0.07488, 0.3787, 0.07488, 0.3615, 0.06426, 0.2055, 0.4595, 0.1919, 0.4566, 0.1919, 0.4566, 0.2055, 0.4595, 0.1385, 0.06426, 0.1564, 0.05542, 0.1564, 0.05542, 0.1385, 0.06426, 0.3436, 0.05542, 0.3615, 0.06426, 0.3615, 0.06426, 0.3436, 0.05542, 0.3081, 0.4566, 0.2945, 0.4595, 0.2945, 0.4595, 0.3081, 0.4566, 0.1213, 0.07488, 0.1385, 0.06426, 0.1385, 0.06426, 0.1213, 0.07488, 0.3255, 0.04846, 0.3436, 0.05542, 0.3436, 0.05542, 0.3255, 0.04846, 0.3255, 0.4515, 0.3081, 0.4566, 0.3081, 0.4566, 0.3255, 0.4515, 0.1051, 0.08719, 0.1213, 0.07488, 0.1213, 0.07488, 0.1051, 0.08719, 0.3081, 0.04343, 0.3255, 0.04846, 0.3255, 0.04846, 0.3081, 0.04343, 0.3436, 0.4446, 0.3255, 0.4515, 0.3255, 0.4515, 0.3436, 0.4446, 0.09013, 0.1011, 0.1051, 0.08719, 0.1051, 0.08719, 0.09013, 0.1011, 0.2945, 0.04051, 0.3081, 0.04343, 0.3081, 0.04343, 0.2945, 0.04051, 0.3615, 0.4357, 0.3436, 0.4446, 0.3436, 0.4446, 0.3615, 0.4357, 0.07649, 0.1164, 0.09013, 0.1011, 0.09013, 0.1011, 0.07649, 0.1164, 0.2945, 0.4595, 0.2055, 0.4595, 0.2055, 0.4595, 0.2945, 0.4595])
me_cylinder_001.materials.append(mat_material_001)
me_cylinder_001.update()
me_plane = bpy.data.meshes.new('Plane')
me_plane.from_pydata([(-1.0, -1.0, 0.0), (1.0, -1.0, 0.0), (-1.0, 1.0, 0.0), (1.0, 1.0, 0.0)], [], [(0, 1, 3, 2)])
_uv = me_plane.uv_layers.new(name='UVMap')
_uv.uv.foreach_set('vector', [0.0, 0.0, 1.0, 0.0, 1.0, 1.0, 0.0, 1.0])
me_plane.update()

# ---- objects
ob_light = bpy.data.objects.new('Light', light_light)
ob_camera = bpy.data.objects.new('Camera', cam_camera)
ob_cylinder = bpy.data.objects.new('Cylinder', me_cylinder_001)
ob_plane = bpy.data.objects.new('Plane', me_plane)

# ---- transforms, parenting, visibility, modifiers, constraints
ob_light.location = (4.076, 1.005, 5.904)
ob_light.rotation_euler = (0.6503, 0.05522, 1.866)
ob_light.lock_rotations_4d = False
ob_light.empty_display_type = 'ARROWS'
ob_light.color = (0.0, 0.0, 0.0, 0.0)
ob_light.lineart.crease_threshold = 0.0
ob_camera.location = (0.04992, -0.1031, 0.3525)
ob_camera.rotation_euler = (0.3022, -0.05654, 0.5989)
ob_camera.scale = (0.2087, 0.2087, 0.2087)
ob_camera.lock_rotations_4d = False
ob_camera.empty_display_type = 'ARROWS'
ob_camera.color = (0.0, 0.0, 0.0, 0.0)
ob_camera.display_type = 'WIRE'
ob_camera.lineart.crease_threshold = 0.0
ob_cylinder.location = (0.0, 0.0, 0.0)
ob_cylinder.scale = (0.5, 0.5, 0.5)
ob_plane.location = (0.0, 0.0, -0.01146)

# ---- collection membership
col_collection.objects.link(ob_light)
col_collection.objects.link(ob_camera)
col_collection.objects.link(ob_cylinder)
col_collection.objects.link(ob_plane)

# ---- scene / render settings (as saved in the file)
scene.camera = ob_camera
scene.frame_start = 1; scene.frame_end = 250; scene.frame_set(1)
scene.render.engine = 'CYCLES'
scene.render.resolution_x = 3840
scene.render.resolution_y = 2160
scene.cycles.sampling_pattern = 'TABULATED_SOBOL'
bpy.context.view_layer.update()

